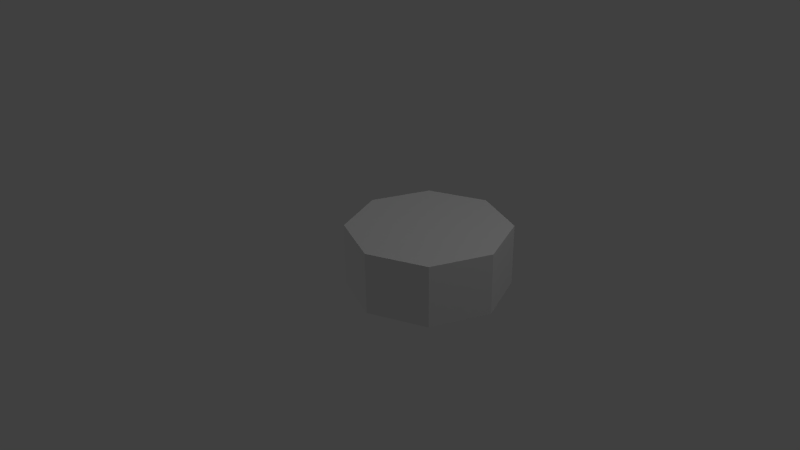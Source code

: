 # Source: Skybox.blend  (saved by Blender 2.73.0; exported with 4.5.12 LTS)
import bpy
from mathutils import Matrix  # noqa: F401  (used for matrix-valued properties, if any)

bpy.ops.wm.read_factory_settings(use_empty=True)
scene = bpy.context.scene
scene.name = 'Scene'

# ---- collections
col_collection_1 = bpy.data.collections.new('Collection 1'); scene.collection.children.link(col_collection_1)

# ---- materials (node trees are filled in below, after node groups)
mat_material = bpy.data.materials.new('Material')
mat_material.alpha_threshold = 0.0
mat_material.use_transparent_shadow = False
mat_material.roughness = 0.5

# ---- material node trees

# ---- world
world_world = bpy.data.worlds.new('World'); scene.world = world_world
world_world.color = (0.05088, 0.05088, 0.05088)
world_world.use_sun_shadow = False
world_world.sun_shadow_jitter_overblur = 0.0
world_world.cycles.sampling_method = 'MANUAL'
world_world.cycles.sample_map_resolution = 256

# ---- cameras
cam_camera = bpy.data.cameras.new('Camera')
cam_camera.clip_end = 100.0
cam_camera.lens = 35.0
cam_camera.sensor_width = 32.0
cam_camera.sensor_height = 18.0
cam_camera.ortho_scale = 7.314
cam_camera.dof.focus_distance = 0.0
cam_camera.dof.aperture_fstop = 128.0

# ---- lights
light_lamp = bpy.data.lights.new('Lamp', 'POINT')
light_lamp.transmission_factor = 0.0
light_lamp.cutoff_distance = 30.0
light_lamp.energy = 100.0
light_lamp.shadow_buffer_clip_start = 1.001
light_lamp.shadow_soft_size = 0.1
light_lamp.shadow_maximum_resolution = 0.006
light_lamp.use_absolute_resolution = True
light_lamp.cycles.use_multiple_importance_sampling = False
light_lamp_001 = bpy.data.lights.new('Lamp.001', 'POINT')
light_lamp_001.transmission_factor = 0.0
light_lamp_001.cutoff_distance = 30.0
light_lamp_001.energy = 100.0
light_lamp_001.shadow_buffer_clip_start = 1.001
light_lamp_001.shadow_soft_size = 0.1
light_lamp_001.shadow_maximum_resolution = 0.006
light_lamp_001.use_absolute_resolution = True
light_lamp_001.cycles.use_multiple_importance_sampling = False
light_lamp_002 = bpy.data.lights.new('Lamp.002', 'POINT')
light_lamp_002.transmission_factor = 0.0
light_lamp_002.cutoff_distance = 30.0
light_lamp_002.energy = 100.0
light_lamp_002.shadow_buffer_clip_start = 1.001
light_lamp_002.shadow_soft_size = 0.1
light_lamp_002.shadow_maximum_resolution = 0.006
light_lamp_002.use_absolute_resolution = True
light_lamp_002.cycles.use_multiple_importance_sampling = False

# ---- meshes
me_cylinder_001 = bpy.data.meshes.new('Cylinder.001')
me_cylinder_001.from_pydata([(1.0, 1.0, -0.5), (1.0, 1.0, 0.2654), (1.707, 0.7071, -0.5), (1.707, 0.7071, 0.2654), (2.0, -4.371e-08, -0.5), (2.0, -4.371e-08, 0.2654), (1.707, -0.7071, -0.5), (1.707, -0.7071, 0.2654), (1.0, -1.0, -0.5), (1.0, -1.0, 0.2654), (0.2929, -0.7071, -0.5), (0.2929, -0.7071, 0.2654), (0.0, 1.192e-08, -0.5), (0.0, 1.192e-08, 0.2654), (0.2929, 0.7071, -0.5), (0.2929, 0.7071, 0.2654)], [], [(0, 2, 3, 1), (2, 4, 5, 3), (4, 6, 7, 5), (6, 8, 9, 7), (8, 10, 11, 9), (10, 12, 13, 11), (3, 5, 7, 9, 11, 13, 15, 1), (14, 0, 1, 15), (12, 14, 15, 13), (0, 14, 12, 10, 8, 6, 4, 2)])
_uv = me_cylinder_001.uv_layers.new(name='UVMap')
_uv.uv.foreach_set('vector', [0.002, 0.5013, 0.251, 0.5013, 0.251, 0.7488, 0.002, 0.7488, 0.251, 0.5013, 0.5, 0.5013, 0.5, 0.7488, 0.251, 0.7488, 0.5, 0.5013, 0.749, 0.5013, 0.749, 0.7488, 0.5, 0.7488, 0.749, 0.5013, 0.998, 0.5013, 0.998, 0.7488, 0.749, 0.7488, 0.002521, 0.7513, 0.2513, 0.7513, 0.2513, 0.9987, 0.002522, 0.9987, 0.2513, 0.7513, 0.5, 0.7513, 0.5, 0.9987, 0.2513, 0.9987, 0.1509, 0.007234, 0.008093, 0.15, 0.008092, 0.3519, 0.1509, 0.4947, 0.3528, 0.4947, 0.4956, 0.3519, 0.4956, 0.15, 0.3528, 0.007234, 0.7487, 0.7513, 0.9975, 0.7513, 0.9975, 0.9988, 0.7487, 0.9988, 0.5, 0.7513, 0.7487, 0.7513, 0.7487, 0.9988, 0.5, 0.9987, 0.8882, 0.5023, 0.7324, 0.5023, 0.6222, 0.5025, 0.6222, 0.5028, 0.7324, 0.503, 0.8882, 0.503, 0.9984, 0.5028, 0.9984, 0.5025])
me_cylinder_001.materials.append(mat_material)
me_cylinder_001.use_remesh_preserve_volume = False
me_cylinder_001.use_remesh_preserve_attributes = False
me_cylinder_001.use_mirror_vertex_groups = False
me_cylinder_001.update()

# ---- objects
ob_cylinder = bpy.data.objects.new('Cylinder', me_cylinder_001)
ob_lamp = bpy.data.objects.new('Lamp', light_lamp)
ob_camera = bpy.data.objects.new('Camera', cam_camera)
ob_lamp_001 = bpy.data.objects.new('Lamp.001', light_lamp_001)
ob_lamp_002 = bpy.data.objects.new('Lamp.002', light_lamp_002)

# ---- transforms, parenting, visibility, modifiers, constraints
ob_cylinder.location = (0.0, 0.0, 0.5)
ob_cylinder.lineart.crease_threshold = 0.0
ob_lamp.location = (4.076, 1.005, 5.904)
ob_lamp.rotation_euler = (0.6503, 0.05522, 1.866)
ob_lamp.lock_rotations_4d = False
ob_lamp.empty_display_type = 'ARROWS'
ob_lamp.color = (0.0, 0.0, 0.0, 0.0)
ob_lamp.lineart.crease_threshold = 0.0
ob_camera.location = (7.481, -6.508, 5.344)
ob_camera.rotation_euler = (1.109, 0.01082, 0.8149)
ob_camera.lock_rotations_4d = False
ob_camera.empty_display_type = 'ARROWS'
ob_camera.color = (0.0, 0.0, 0.0, 0.0)
ob_camera.display_type = 'WIRE'
ob_camera.lineart.crease_threshold = 0.0
ob_lamp_001.location = (-8.323, 0.6561, 5.904)
ob_lamp_001.rotation_euler = (0.6503, 0.05522, 1.866)
ob_lamp_001.lock_rotations_4d = False
ob_lamp_001.empty_display_type = 'ARROWS'
ob_lamp_001.color = (0.0, 0.0, 0.0, 0.0)
ob_lamp_001.lineart.crease_threshold = 0.0
ob_lamp_002.location = (-0.8522, -9.864, -11.74)
ob_lamp_002.rotation_euler = (0.6503, 0.05522, 1.866)
ob_lamp_002.lock_rotations_4d = False
ob_lamp_002.empty_display_type = 'ARROWS'
ob_lamp_002.color = (0.0, 0.0, 0.0, 0.0)
ob_lamp_002.lineart.crease_threshold = 0.0

# ---- collection membership
col_collection_1.objects.link(ob_cylinder)
col_collection_1.objects.link(ob_lamp)
col_collection_1.objects.link(ob_camera)
col_collection_1.objects.link(ob_lamp_001)
col_collection_1.objects.link(ob_lamp_002)

# ---- scene / render settings (as saved in the file)
scene.camera = ob_camera
scene.frame_start = 1; scene.frame_end = 250; scene.frame_set(1)
scene.render.engine = 'BLENDER_EEVEE_NEXT'
scene.render.resolution_percentage = 50
scene.render.dither_intensity = 0.0
scene.cycles.use_denoising = False
scene.cycles.samples = 10
scene.cycles.sampling_pattern = 'TABULATED_SOBOL'
scene.cycles.light_sampling_threshold = 0.0
scene.cycles.use_adaptive_sampling = False
scene.cycles.use_light_tree = False
scene.cycles.blur_glossy = 0.0
scene.cycles.pixel_filter_type = 'GAUSSIAN'
scene.cycles.sample_clamp_indirect = 0.0
scene.view_settings.view_transform = 'Standard'
bpy.context.view_layer.update()
